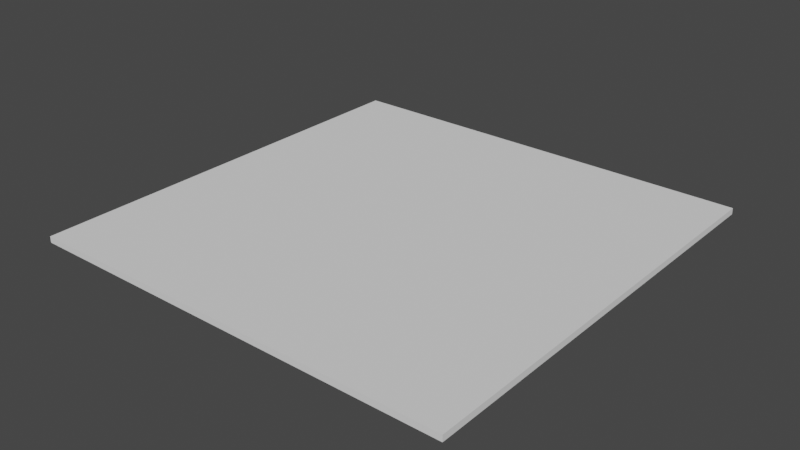 # Source: cabane.blend  (saved by Blender 3.1.7; exported with 4.5.12 LTS)
import bpy
from mathutils import Matrix  # noqa: F401  (used for matrix-valued properties, if any)

bpy.ops.wm.read_factory_settings(use_empty=True)
scene = bpy.context.scene
scene.name = 'Scene - Cabane'

# ---- collections
col_scene___cabane = bpy.data.collections.new('Scene - Cabane'); scene.collection.children.link(col_scene___cabane)
col_base = bpy.data.collections.new('Base'); col_scene___cabane.children.link(col_base)
col_objects = bpy.data.collections.new('Objects'); col_scene___cabane.children.link(col_objects)
col_datas = bpy.data.collections.new('Datas'); col_scene___cabane.children.link(col_datas)
col_asset___coupe = bpy.data.collections.new('Asset - Coupe')  # instanced only; not linked into the scene

# ---- world
world_world = bpy.data.worlds.new('World'); scene.world = world_world
world_world.use_nodes = True; world_world.node_tree.nodes.clear()
_N = world_world.node_tree.nodes; _L = world_world.node_tree.links
n0 = _N.new('ShaderNodeOutputWorld'); n0.name = 'World Output'; n0.location = (300, 300)
n1 = _N.new('ShaderNodeBackground'); n1.name = 'Background'; n1.location = (10, 300)
n1.inputs[0].default_value = (0.05088, 0.05088, 0.05088, 1.0)
_L.new(n1.outputs[0], n0.inputs[0])
n0.is_active_output = True
world_world.color = (0.05088, 0.05088, 0.05088)
world_world.use_sun_shadow = False
world_world.sun_shadow_jitter_overblur = 0.0

# ---- meshes
me_plane = bpy.data.meshes.new('Plane')
me_plane.from_pydata([(-1.0, -1.0, 0.0), (1.0, -1.0, 0.0), (-1.0, 1.0, 0.0), (1.0, 1.0, 0.0), (-1.0, -1.0, -0.02864), (1.0, -1.0, -0.02864), (-1.0, 1.0, -0.02864), (1.0, 1.0, -0.02864)], [], [(0, 2, 3, 1), (4, 5, 7, 6), (2, 0, 4, 6), (3, 2, 6, 7), (0, 1, 5, 4), (1, 3, 7, 5)])
_uv = me_plane.uv_layers.new(name='UVMap')
_uv.uv.foreach_set('vector', [0.0, 0.0, 0.0, 1.0, 1.0, 1.0, 1.0, 0.0, 0.0, 0.0, 1.0, 0.0, 1.0, 1.0, 0.0, 1.0, 0.0, 1.0, 0.0, 0.0, 0.0, 0.0, 0.0, 1.0, 1.0, 1.0, 0.0, 1.0, 0.0, 1.0, 1.0, 1.0, 0.0, 0.0, 1.0, 0.0, 1.0, 0.0, 0.0, 0.0, 1.0, 0.0, 1.0, 1.0, 1.0, 1.0, 1.0, 0.0])
me_plane.use_remesh_fix_poles = True
me_plane.use_remesh_preserve_attributes = False
me_plane.update()

# ---- objects
ob_plane = bpy.data.objects.new('Plane', me_plane)
ob_prop___coupe_001 = bpy.data.objects.new('Prop - Coupe.001', None)
ob_prop___coupe_002 = bpy.data.objects.new('Prop - Coupe.002', None)
ob_prop___coupe_003 = bpy.data.objects.new('Prop - Coupe.003', None)
ob_prop___coupe_004 = bpy.data.objects.new('Prop - Coupe.004', None)
ob_prop___coupe_005 = bpy.data.objects.new('Prop - Coupe.005', None)
ob_prop___coupe_006 = bpy.data.objects.new('Prop - Coupe.006', None)
ob_point___spawn = bpy.data.objects.new('Point - Spawn', None)
ob_point___checkpoint = bpy.data.objects.new('Point - Checkpoint', None)

# ---- transforms, parenting, visibility, modifiers, constraints
ob_plane.location = (0.0, 0.0, 0.0)
ob_plane.scale = (34.98, 34.98, 34.98)
ob_prop___coupe_001.location = (-11.62, -22.34, -1.907e-06)
ob_prop___coupe_001.instance_type = 'COLLECTION'
ob_prop___coupe_002.location = (-12.82, 11.87, 0.0)
ob_prop___coupe_002.instance_type = 'COLLECTION'
ob_prop___coupe_003.location = (19.14, -16.24, -1.907e-06)
ob_prop___coupe_003.instance_type = 'COLLECTION'
ob_prop___coupe_004.location = (22.16, 9.697, 1.907e-06)
ob_prop___coupe_004.instance_type = 'COLLECTION'
ob_prop___coupe_005.location = (24.5, -5.306, -3.815e-06)
ob_prop___coupe_005.instance_type = 'COLLECTION'
ob_prop___coupe_006.location = (-24.46, -9.069, 0.0)
ob_prop___coupe_006.instance_type = 'COLLECTION'
ob_point___spawn.location = (0.0, 0.0, 0.0)
ob_point___checkpoint.location = (2.814, -21.17, 1.331)
ob_prop___coupe_001.instance_collection = col_asset___coupe
ob_prop___coupe_002.instance_collection = col_asset___coupe
ob_prop___coupe_003.instance_collection = col_asset___coupe
ob_prop___coupe_004.instance_collection = col_asset___coupe
ob_prop___coupe_005.instance_collection = col_asset___coupe
ob_prop___coupe_006.instance_collection = col_asset___coupe

# ---- collection membership
col_base.objects.link(ob_plane)
col_objects.objects.link(ob_prop___coupe_001)
col_objects.objects.link(ob_prop___coupe_002)
col_objects.objects.link(ob_prop___coupe_003)
col_objects.objects.link(ob_prop___coupe_004)
col_objects.objects.link(ob_prop___coupe_005)
col_objects.objects.link(ob_prop___coupe_006)
col_datas.objects.link(ob_point___spawn)
col_datas.objects.link(ob_point___checkpoint)

# ---- scene / render settings (as saved in the file)
scene.frame_start = 1; scene.frame_end = 250; scene.frame_set(1)
scene.render.engine = 'BLENDER_EEVEE_NEXT'
scene.cycles.sampling_pattern = 'TABULATED_SOBOL'
scene.cycles.use_light_tree = False
scene.view_settings.view_transform = 'Filmic'
bpy.context.view_layer.update()

# ---- added for rendering (the .blend has no active camera and no usable light): camera, sun
cam_auto = bpy.data.cameras.new('AutoCamera')
cam_auto.lens = 50.0
cam_auto.sensor_width = 36.0
cam_auto.clip_end = 1606.8
ob_auto_camera = bpy.data.objects.new('AutoCamera', cam_auto)
scene.collection.objects.link(ob_auto_camera)
ob_auto_camera.location = (91.5562, -109.867, 72.7439)
ob_auto_camera.rotation_euler = (1.09748, -7.21219e-08, 0.694738)
scene.camera = ob_auto_camera
light_auto_sun = bpy.data.lights.new('AutoSun', 'SUN')
light_auto_sun.energy = 3.0
light_auto_sun.angle = 0.0523599
ob_auto_sun = bpy.data.objects.new('AutoSun', light_auto_sun)
scene.collection.objects.link(ob_auto_sun)
ob_auto_sun.rotation_euler = (0.872665, 0.174533, 0.523599)
bpy.context.view_layer.update()
